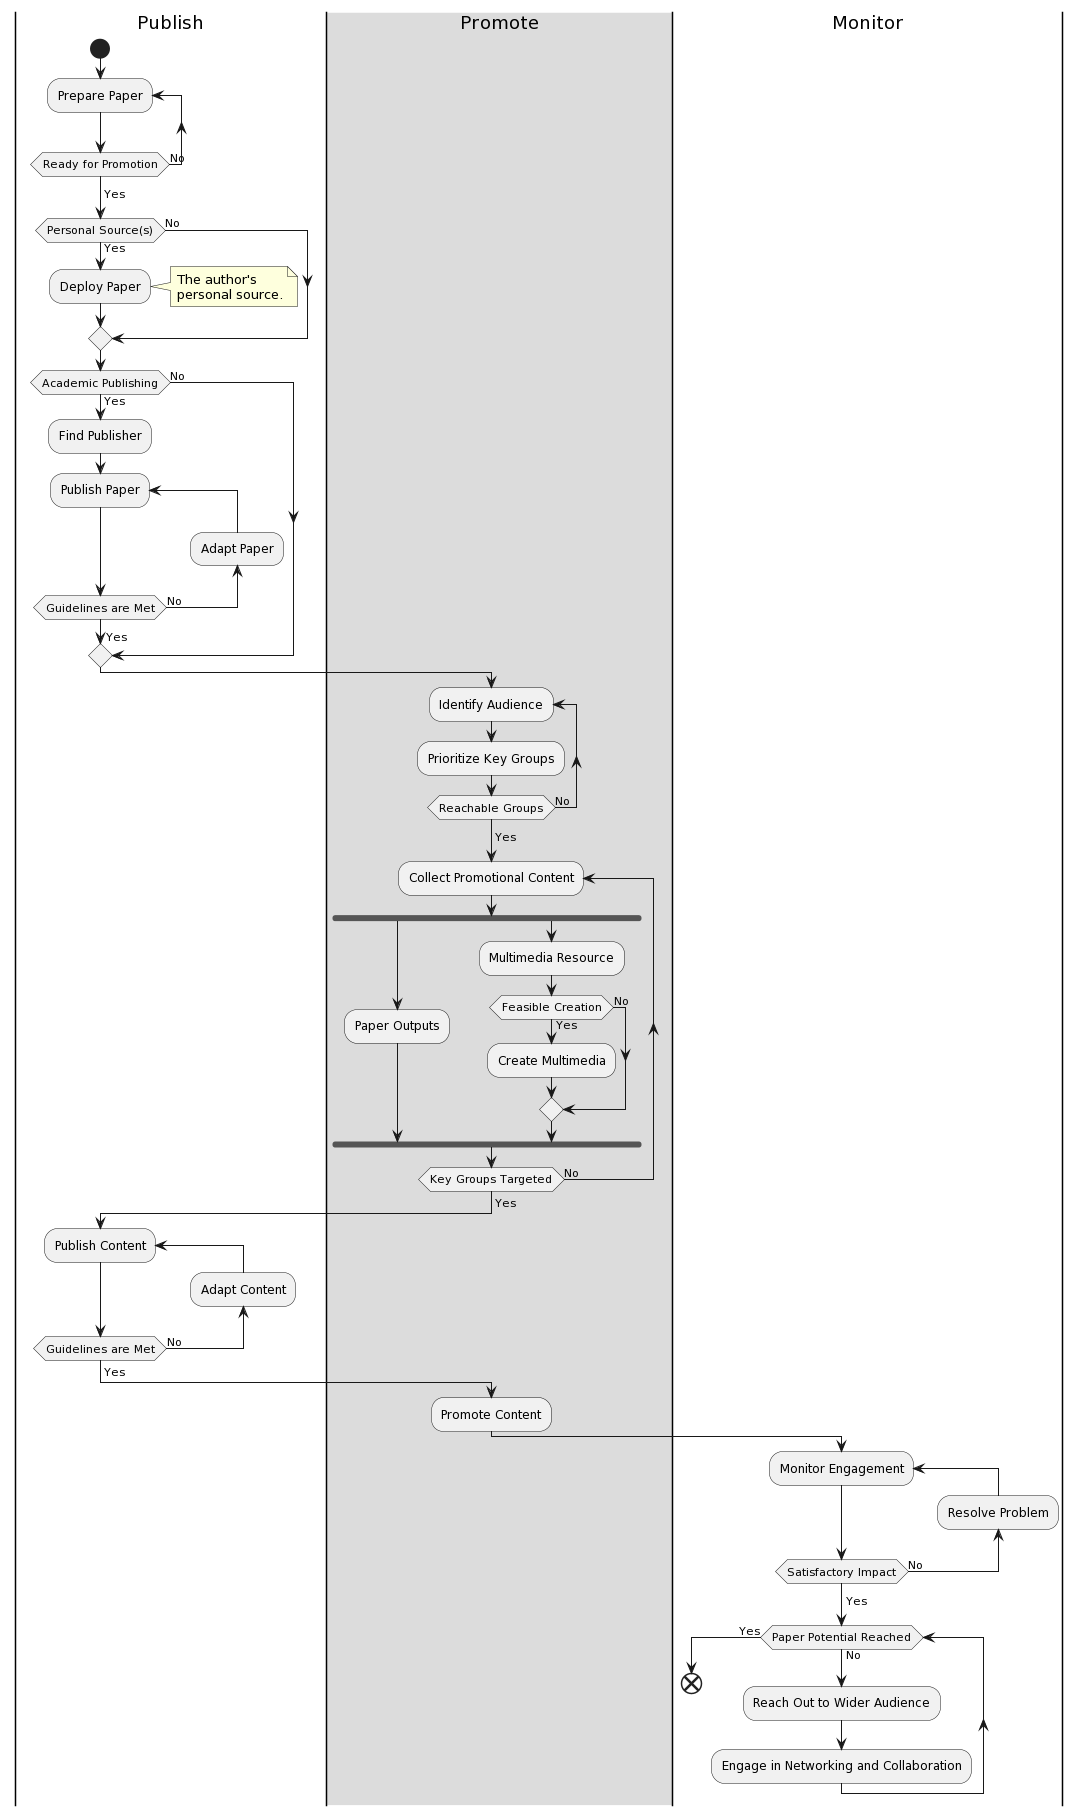

The diagram above was rendered by PlantUML. Its source (embedded in the PNG):
@startuml
|Publish|
start
repeat :Prepare Paper;
repeat while (Ready for Promotion) is (No)
->Yes;
if (Personal Source(s)) then (Yes)
    :Deploy Paper;
    note right
        The author's 
        personal source.
    endnote
else (No)
endif
if (Academic Publishing) then (Yes)
    :Find Publisher;
    repeat :Publish Paper;
    backward:Adapt Paper;
    repeat while (Guidelines are Met) is (No)
    ->Yes;
else (No)
endif
|#gainsboro|Promote|
repeat :Identify Audience;
:Prioritize Key Groups;
repeat while (Reachable Groups) is (No)
->Yes;
repeat :Collect Promotional Content;
fork
    :Paper Outputs;
fork again
    :Multimedia Resource;
    if (Feasible Creation) then (Yes)
        :Create Multimedia;
    else (No)
    endif
endfork
repeat while (Key Groups Targeted) is (No)
->Yes;
|Publish|
repeat :Publish Content;
backward:Adapt Content;
repeat while (Guidelines are Met) is (No)
->Yes;
|Promote|
:Promote Content;
|Monitor|
repeat :Monitor Engagement;
backward:Resolve Problem;
repeat while (Satisfactory Impact) is (No)
->Yes;
while (Paper Potential Reached) is (No)
    :Reach Out to Wider Audience;
    :Engage in Networking and Collaboration;
endwhile (Yes)
end
@enduml